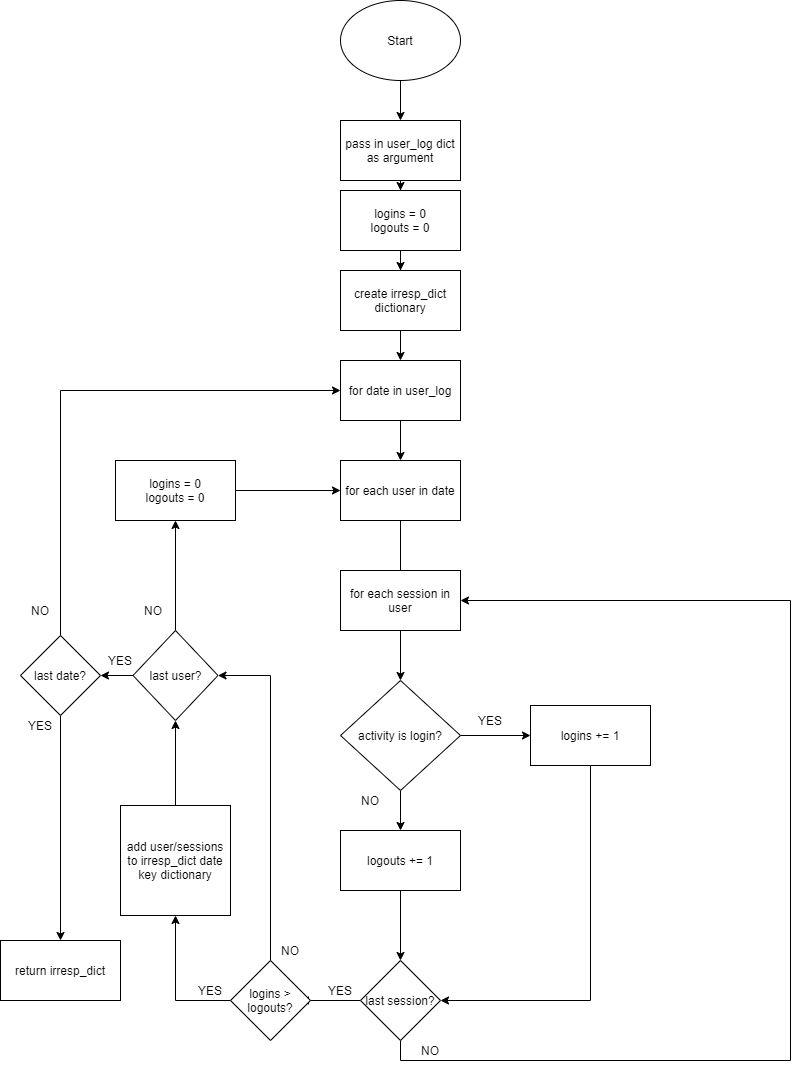

The diagram above was exported from draw.io. Its source (the exported page's mxGraphModel, read from the mxfile embedded in the PNG):
<mxGraphModel dx="2000" dy="1105" grid="1" gridSize="10" guides="1" tooltips="1" connect="1" arrows="1" fold="1" page="1" pageScale="1" pageWidth="850" pageHeight="1100" math="0" shadow="0">
  <root>
    <mxCell id="0" />
    <mxCell id="1" parent="0" />
    <mxCell id="hpuhyXY2vX90WS60RrqX-14" style="edgeStyle=orthogonalEdgeStyle;rounded=0;orthogonalLoop=1;jettySize=auto;html=1;entryX=0.5;entryY=0;entryDx=0;entryDy=0;" parent="1" source="hpuhyXY2vX90WS60RrqX-1" target="hpuhyXY2vX90WS60RrqX-3" edge="1">
      <mxGeometry relative="1" as="geometry" />
    </mxCell>
    <mxCell id="hpuhyXY2vX90WS60RrqX-1" value="Start" style="ellipse;whiteSpace=wrap;html=1;" parent="1" vertex="1">
      <mxGeometry x="360" y="30" width="120" height="80" as="geometry" />
    </mxCell>
    <mxCell id="9tSivsiv702RD8d7y5W4-4" style="edgeStyle=orthogonalEdgeStyle;rounded=0;orthogonalLoop=1;jettySize=auto;html=1;entryX=0.5;entryY=0;entryDx=0;entryDy=0;" edge="1" parent="1" source="hpuhyXY2vX90WS60RrqX-3" target="9tSivsiv702RD8d7y5W4-3">
      <mxGeometry relative="1" as="geometry" />
    </mxCell>
    <mxCell id="hpuhyXY2vX90WS60RrqX-3" value="pass in user_log dict as argument" style="rounded=0;whiteSpace=wrap;html=1;" parent="1" vertex="1">
      <mxGeometry x="360" y="150" width="120" height="60" as="geometry" />
    </mxCell>
    <mxCell id="hpuhyXY2vX90WS60RrqX-6" style="edgeStyle=orthogonalEdgeStyle;rounded=0;orthogonalLoop=1;jettySize=auto;html=1;entryX=0.5;entryY=0;entryDx=0;entryDy=0;" parent="1" source="hpuhyXY2vX90WS60RrqX-5" target="hpuhyXY2vX90WS60RrqX-7" edge="1">
      <mxGeometry relative="1" as="geometry">
        <mxPoint x="420" y="470" as="targetPoint" />
      </mxGeometry>
    </mxCell>
    <mxCell id="hpuhyXY2vX90WS60RrqX-5" value="for date in user_log" style="rounded=0;whiteSpace=wrap;html=1;" parent="1" vertex="1">
      <mxGeometry x="360" y="390" width="120" height="60" as="geometry" />
    </mxCell>
    <mxCell id="hpuhyXY2vX90WS60RrqX-9" style="edgeStyle=orthogonalEdgeStyle;rounded=0;orthogonalLoop=1;jettySize=auto;html=1;" parent="1" source="hpuhyXY2vX90WS60RrqX-7" edge="1">
      <mxGeometry relative="1" as="geometry">
        <mxPoint x="420" y="620" as="targetPoint" />
      </mxGeometry>
    </mxCell>
    <mxCell id="hpuhyXY2vX90WS60RrqX-7" value="for each user in date" style="rounded=0;whiteSpace=wrap;html=1;" parent="1" vertex="1">
      <mxGeometry x="360" y="490" width="120" height="60" as="geometry" />
    </mxCell>
    <mxCell id="hpuhyXY2vX90WS60RrqX-17" style="edgeStyle=orthogonalEdgeStyle;rounded=0;orthogonalLoop=1;jettySize=auto;html=1;entryX=0.5;entryY=0;entryDx=0;entryDy=0;" parent="1" source="hpuhyXY2vX90WS60RrqX-10" target="9tSivsiv702RD8d7y5W4-2" edge="1">
      <mxGeometry relative="1" as="geometry">
        <mxPoint x="420" y="720" as="targetPoint" />
      </mxGeometry>
    </mxCell>
    <mxCell id="hpuhyXY2vX90WS60RrqX-10" value="for each session in user" style="rounded=0;whiteSpace=wrap;html=1;" parent="1" vertex="1">
      <mxGeometry x="360" y="600" width="120" height="60" as="geometry" />
    </mxCell>
    <mxCell id="hpuhyXY2vX90WS60RrqX-16" style="edgeStyle=orthogonalEdgeStyle;rounded=0;orthogonalLoop=1;jettySize=auto;html=1;entryX=0.5;entryY=0;entryDx=0;entryDy=0;" parent="1" source="hpuhyXY2vX90WS60RrqX-12" target="hpuhyXY2vX90WS60RrqX-5" edge="1">
      <mxGeometry relative="1" as="geometry" />
    </mxCell>
    <mxCell id="hpuhyXY2vX90WS60RrqX-12" value="create irresp_dict dictionary" style="rounded=0;whiteSpace=wrap;html=1;" parent="1" vertex="1">
      <mxGeometry x="360" y="300" width="120" height="60" as="geometry" />
    </mxCell>
    <mxCell id="hpuhyXY2vX90WS60RrqX-64" style="edgeStyle=orthogonalEdgeStyle;rounded=0;orthogonalLoop=1;jettySize=auto;html=1;exitX=0.5;exitY=1;exitDx=0;exitDy=0;" parent="1" source="9tSivsiv702RD8d7y5W4-9" target="hpuhyXY2vX90WS60RrqX-66" edge="1">
      <mxGeometry relative="1" as="geometry">
        <mxPoint x="420" y="1010" as="targetPoint" />
        <mxPoint x="420" y="945" as="sourcePoint" />
      </mxGeometry>
    </mxCell>
    <mxCell id="hpuhyXY2vX90WS60RrqX-51" style="edgeStyle=orthogonalEdgeStyle;rounded=0;orthogonalLoop=1;jettySize=auto;html=1;" parent="1" source="hpuhyXY2vX90WS60RrqX-37" target="hpuhyXY2vX90WS60RrqX-52" edge="1">
      <mxGeometry relative="1" as="geometry">
        <mxPoint x="120" y="780" as="targetPoint" />
      </mxGeometry>
    </mxCell>
    <mxCell id="hpuhyXY2vX90WS60RrqX-37" value="add user/sessions to irresp_dict date key dictionary" style="whiteSpace=wrap;html=1;aspect=fixed;" parent="1" vertex="1">
      <mxGeometry x="140" y="835" width="110" height="110" as="geometry" />
    </mxCell>
    <mxCell id="hpuhyXY2vX90WS60RrqX-53" style="edgeStyle=orthogonalEdgeStyle;rounded=0;orthogonalLoop=1;jettySize=auto;html=1;" parent="1" source="hpuhyXY2vX90WS60RrqX-89" target="hpuhyXY2vX90WS60RrqX-7" edge="1">
      <mxGeometry relative="1" as="geometry">
        <mxPoint x="195" y="510" as="targetPoint" />
        <Array as="points">
          <mxPoint x="195" y="520" />
        </Array>
      </mxGeometry>
    </mxCell>
    <mxCell id="hpuhyXY2vX90WS60RrqX-58" style="edgeStyle=orthogonalEdgeStyle;rounded=0;orthogonalLoop=1;jettySize=auto;html=1;entryX=1;entryY=0.5;entryDx=0;entryDy=0;" parent="1" source="hpuhyXY2vX90WS60RrqX-52" target="hpuhyXY2vX90WS60RrqX-54" edge="1">
      <mxGeometry relative="1" as="geometry" />
    </mxCell>
    <mxCell id="hpuhyXY2vX90WS60RrqX-52" value="last user?" style="rhombus;whiteSpace=wrap;html=1;" parent="1" vertex="1">
      <mxGeometry x="152.5" y="660" width="85" height="90" as="geometry" />
    </mxCell>
    <mxCell id="hpuhyXY2vX90WS60RrqX-57" style="edgeStyle=orthogonalEdgeStyle;rounded=0;orthogonalLoop=1;jettySize=auto;html=1;entryX=0;entryY=0.5;entryDx=0;entryDy=0;" parent="1" source="hpuhyXY2vX90WS60RrqX-54" target="hpuhyXY2vX90WS60RrqX-5" edge="1">
      <mxGeometry relative="1" as="geometry">
        <mxPoint x="120" y="420" as="targetPoint" />
        <Array as="points">
          <mxPoint x="80" y="420" />
        </Array>
      </mxGeometry>
    </mxCell>
    <mxCell id="hpuhyXY2vX90WS60RrqX-59" style="edgeStyle=orthogonalEdgeStyle;rounded=0;orthogonalLoop=1;jettySize=auto;html=1;entryX=0.5;entryY=0;entryDx=0;entryDy=0;" parent="1" source="hpuhyXY2vX90WS60RrqX-54" target="hpuhyXY2vX90WS60RrqX-60" edge="1">
      <mxGeometry relative="1" as="geometry">
        <mxPoint x="80" y="930" as="targetPoint" />
      </mxGeometry>
    </mxCell>
    <mxCell id="hpuhyXY2vX90WS60RrqX-54" value="last date?" style="rhombus;whiteSpace=wrap;html=1;" parent="1" vertex="1">
      <mxGeometry x="40" y="665" width="80" height="80" as="geometry" />
    </mxCell>
    <mxCell id="hpuhyXY2vX90WS60RrqX-60" value="return irresp_dict" style="rounded=0;whiteSpace=wrap;html=1;" parent="1" vertex="1">
      <mxGeometry x="20" y="970" width="120" height="60" as="geometry" />
    </mxCell>
    <mxCell id="9tSivsiv702RD8d7y5W4-11" style="edgeStyle=orthogonalEdgeStyle;rounded=0;orthogonalLoop=1;jettySize=auto;html=1;exitX=0.5;exitY=1;exitDx=0;exitDy=0;entryX=1;entryY=0.5;entryDx=0;entryDy=0;" edge="1" parent="1" source="hpuhyXY2vX90WS60RrqX-66" target="hpuhyXY2vX90WS60RrqX-10">
      <mxGeometry relative="1" as="geometry">
        <mxPoint x="800" y="630" as="targetPoint" />
        <Array as="points">
          <mxPoint x="420" y="1090" />
          <mxPoint x="810" y="1090" />
          <mxPoint x="810" y="630" />
        </Array>
      </mxGeometry>
    </mxCell>
    <mxCell id="9tSivsiv702RD8d7y5W4-15" style="edgeStyle=orthogonalEdgeStyle;rounded=0;orthogonalLoop=1;jettySize=auto;html=1;entryX=1;entryY=0.5;entryDx=0;entryDy=0;" edge="1" parent="1" source="hpuhyXY2vX90WS60RrqX-66">
      <mxGeometry relative="1" as="geometry">
        <mxPoint x="320" y="1030" as="targetPoint" />
      </mxGeometry>
    </mxCell>
    <mxCell id="hpuhyXY2vX90WS60RrqX-66" value="last session?" style="rhombus;whiteSpace=wrap;html=1;" parent="1" vertex="1">
      <mxGeometry x="380" y="990" width="80" height="80" as="geometry" />
    </mxCell>
    <mxCell id="hpuhyXY2vX90WS60RrqX-70" value="YES" style="text;html=1;strokeColor=none;fillColor=none;align=center;verticalAlign=middle;whiteSpace=wrap;rounded=0;" parent="1" vertex="1">
      <mxGeometry x="340" y="1010" width="40" height="20" as="geometry" />
    </mxCell>
    <mxCell id="hpuhyXY2vX90WS60RrqX-78" value="YES" style="text;html=1;strokeColor=none;fillColor=none;align=center;verticalAlign=middle;whiteSpace=wrap;rounded=0;" parent="1" vertex="1">
      <mxGeometry x="490" y="740" width="40" height="20" as="geometry" />
    </mxCell>
    <mxCell id="hpuhyXY2vX90WS60RrqX-84" value="YES" style="text;html=1;strokeColor=none;fillColor=none;align=center;verticalAlign=middle;whiteSpace=wrap;rounded=0;" parent="1" vertex="1">
      <mxGeometry x="120" y="680" width="40" height="20" as="geometry" />
    </mxCell>
    <mxCell id="hpuhyXY2vX90WS60RrqX-85" value="YES" style="text;html=1;strokeColor=none;fillColor=none;align=center;verticalAlign=middle;whiteSpace=wrap;rounded=0;" parent="1" vertex="1">
      <mxGeometry x="40" y="745" width="40" height="20" as="geometry" />
    </mxCell>
    <mxCell id="hpuhyXY2vX90WS60RrqX-86" value="NO" style="text;html=1;strokeColor=none;fillColor=none;align=center;verticalAlign=middle;whiteSpace=wrap;rounded=0;" parent="1" vertex="1">
      <mxGeometry x="152.5" y="630" width="40" height="20" as="geometry" />
    </mxCell>
    <mxCell id="hpuhyXY2vX90WS60RrqX-87" value="NO" style="text;html=1;strokeColor=none;fillColor=none;align=center;verticalAlign=middle;whiteSpace=wrap;rounded=0;" parent="1" vertex="1">
      <mxGeometry x="40" y="630" width="40" height="20" as="geometry" />
    </mxCell>
    <mxCell id="hpuhyXY2vX90WS60RrqX-89" value="logins = 0&lt;br&gt;logouts = 0" style="rounded=0;whiteSpace=wrap;html=1;" parent="1" vertex="1">
      <mxGeometry x="135" y="490" width="120" height="60" as="geometry" />
    </mxCell>
    <mxCell id="hpuhyXY2vX90WS60RrqX-90" style="edgeStyle=orthogonalEdgeStyle;rounded=0;orthogonalLoop=1;jettySize=auto;html=1;" parent="1" source="hpuhyXY2vX90WS60RrqX-52" target="hpuhyXY2vX90WS60RrqX-89" edge="1">
      <mxGeometry relative="1" as="geometry">
        <mxPoint x="360" y="520" as="targetPoint" />
        <mxPoint x="195" y="660" as="sourcePoint" />
        <Array as="points" />
      </mxGeometry>
    </mxCell>
    <mxCell id="9tSivsiv702RD8d7y5W4-6" style="edgeStyle=orthogonalEdgeStyle;rounded=0;orthogonalLoop=1;jettySize=auto;html=1;" edge="1" parent="1" source="9tSivsiv702RD8d7y5W4-2" target="9tSivsiv702RD8d7y5W4-7">
      <mxGeometry relative="1" as="geometry">
        <mxPoint x="580" y="765" as="targetPoint" />
      </mxGeometry>
    </mxCell>
    <mxCell id="9tSivsiv702RD8d7y5W4-8" style="edgeStyle=orthogonalEdgeStyle;rounded=0;orthogonalLoop=1;jettySize=auto;html=1;" edge="1" parent="1" source="9tSivsiv702RD8d7y5W4-2" target="9tSivsiv702RD8d7y5W4-9">
      <mxGeometry relative="1" as="geometry">
        <mxPoint x="420" y="880" as="targetPoint" />
      </mxGeometry>
    </mxCell>
    <mxCell id="9tSivsiv702RD8d7y5W4-2" value="activity is login?" style="rhombus;whiteSpace=wrap;html=1;" vertex="1" parent="1">
      <mxGeometry x="360" y="710" width="120" height="110" as="geometry" />
    </mxCell>
    <mxCell id="9tSivsiv702RD8d7y5W4-5" style="edgeStyle=orthogonalEdgeStyle;rounded=0;orthogonalLoop=1;jettySize=auto;html=1;entryX=0.5;entryY=0;entryDx=0;entryDy=0;" edge="1" parent="1" source="9tSivsiv702RD8d7y5W4-3" target="hpuhyXY2vX90WS60RrqX-12">
      <mxGeometry relative="1" as="geometry" />
    </mxCell>
    <mxCell id="9tSivsiv702RD8d7y5W4-3" value="logins = 0&lt;br&gt;logouts = 0" style="rounded=0;whiteSpace=wrap;html=1;" vertex="1" parent="1">
      <mxGeometry x="360" y="220" width="120" height="60" as="geometry" />
    </mxCell>
    <mxCell id="9tSivsiv702RD8d7y5W4-10" style="edgeStyle=orthogonalEdgeStyle;rounded=0;orthogonalLoop=1;jettySize=auto;html=1;entryX=1;entryY=0.5;entryDx=0;entryDy=0;" edge="1" parent="1" source="9tSivsiv702RD8d7y5W4-7" target="hpuhyXY2vX90WS60RrqX-66">
      <mxGeometry relative="1" as="geometry">
        <mxPoint x="610" y="1050" as="targetPoint" />
        <Array as="points">
          <mxPoint x="610" y="1030" />
        </Array>
      </mxGeometry>
    </mxCell>
    <mxCell id="9tSivsiv702RD8d7y5W4-7" value="logins += 1" style="rounded=0;whiteSpace=wrap;html=1;" vertex="1" parent="1">
      <mxGeometry x="550" y="735" width="120" height="60" as="geometry" />
    </mxCell>
    <mxCell id="9tSivsiv702RD8d7y5W4-9" value="logouts += 1" style="rounded=0;whiteSpace=wrap;html=1;" vertex="1" parent="1">
      <mxGeometry x="360" y="860" width="120" height="60" as="geometry" />
    </mxCell>
    <mxCell id="9tSivsiv702RD8d7y5W4-20" style="edgeStyle=orthogonalEdgeStyle;rounded=0;orthogonalLoop=1;jettySize=auto;html=1;entryX=0.5;entryY=1;entryDx=0;entryDy=0;" edge="1" parent="1" source="9tSivsiv702RD8d7y5W4-18" target="hpuhyXY2vX90WS60RrqX-37">
      <mxGeometry relative="1" as="geometry">
        <mxPoint x="195" y="950" as="targetPoint" />
        <Array as="points">
          <mxPoint x="195" y="1030" />
        </Array>
      </mxGeometry>
    </mxCell>
    <mxCell id="9tSivsiv702RD8d7y5W4-24" style="edgeStyle=orthogonalEdgeStyle;rounded=0;orthogonalLoop=1;jettySize=auto;html=1;entryX=1;entryY=0.5;entryDx=0;entryDy=0;" edge="1" parent="1" source="9tSivsiv702RD8d7y5W4-18" target="hpuhyXY2vX90WS60RrqX-52">
      <mxGeometry relative="1" as="geometry">
        <mxPoint x="290" y="700" as="targetPoint" />
        <Array as="points">
          <mxPoint x="290" y="705" />
        </Array>
      </mxGeometry>
    </mxCell>
    <mxCell id="9tSivsiv702RD8d7y5W4-18" value="logins &amp;gt; logouts?" style="rhombus;whiteSpace=wrap;html=1;" vertex="1" parent="1">
      <mxGeometry x="250" y="990" width="80" height="80" as="geometry" />
    </mxCell>
    <mxCell id="9tSivsiv702RD8d7y5W4-25" value="NO" style="text;html=1;strokeColor=none;fillColor=none;align=center;verticalAlign=middle;whiteSpace=wrap;rounded=0;" vertex="1" parent="1">
      <mxGeometry x="370" y="820" width="40" height="20" as="geometry" />
    </mxCell>
    <mxCell id="9tSivsiv702RD8d7y5W4-26" value="NO" style="text;html=1;strokeColor=none;fillColor=none;align=center;verticalAlign=middle;whiteSpace=wrap;rounded=0;" vertex="1" parent="1">
      <mxGeometry x="430" y="1070" width="40" height="20" as="geometry" />
    </mxCell>
    <mxCell id="9tSivsiv702RD8d7y5W4-27" value="YES" style="text;html=1;strokeColor=none;fillColor=none;align=center;verticalAlign=middle;whiteSpace=wrap;rounded=0;" vertex="1" parent="1">
      <mxGeometry x="210" y="1010" width="40" height="20" as="geometry" />
    </mxCell>
    <mxCell id="9tSivsiv702RD8d7y5W4-28" value="NO" style="text;html=1;strokeColor=none;fillColor=none;align=center;verticalAlign=middle;whiteSpace=wrap;rounded=0;" vertex="1" parent="1">
      <mxGeometry x="290" y="970" width="40" height="20" as="geometry" />
    </mxCell>
  </root>
</mxGraphModel>